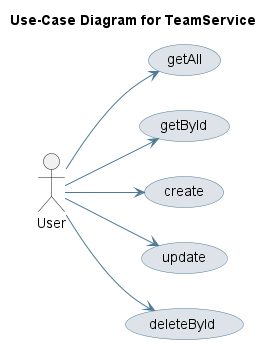

The diagram above was rendered by PlantUML. Its source (embedded in the PNG):
@startuml
skinparam usecase {
 BackgroundColor #DEE3E9 
 BorderColor #4D7A97 
 ArrowColor #4D7A97 
}
left to right direction
title Use-Case Diagram for TeamService

actor User
usecase "getAll" as UC_getAll
User --> UC_getAll
usecase "getById" as UC_getById
User --> UC_getById
usecase "create" as UC_create
User --> UC_create
usecase "update" as UC_update
User --> UC_update
usecase "deleteById" as UC_deleteById
User --> UC_deleteById
@enduml